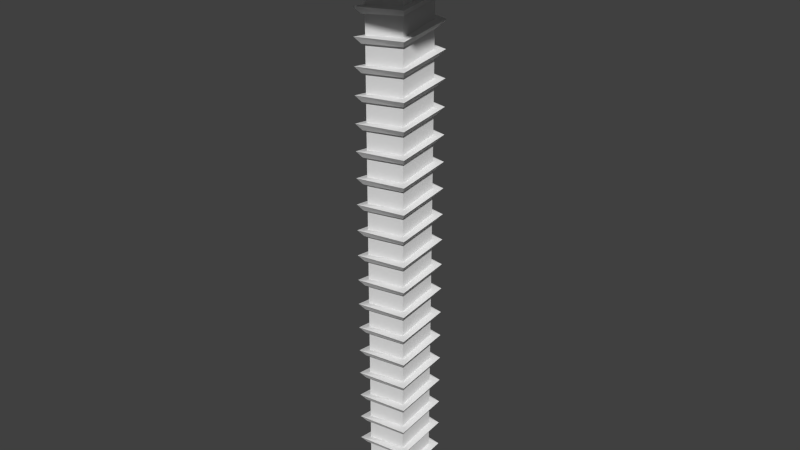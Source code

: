 # Source: Bolt_Long.blend  (saved by Blender 2.72.0; exported with 4.5.12 LTS)
import bpy
from mathutils import Matrix  # noqa: F401  (used for matrix-valued properties, if any)

bpy.ops.wm.read_factory_settings(use_empty=True)
scene = bpy.context.scene
scene.name = 'Scene'

# ---- collections
col_collection_1 = bpy.data.collections.new('Collection 1'); scene.collection.children.link(col_collection_1)

# ---- world
world_world = bpy.data.worlds.new('World'); scene.world = world_world
world_world.color = (0.05088, 0.05088, 0.05088)
world_world.use_sun_shadow = False
world_world.sun_shadow_jitter_overblur = 0.0
world_world.cycles.sampling_method = 'MANUAL'
world_world.cycles.sample_map_resolution = 256

# ---- meshes
me_cube_002 = bpy.data.meshes.new('Cube.002')
me_cube_002.from_pydata([(-1.0, -1.0, -1.0), (-1.0, 1.0, -1.0), (1.0, 1.0, -1.0), (1.0, -1.0, -1.0), (-1.0, -1.0, 1.0), (-1.0, 1.0, 1.0), (1.0, 1.0, 1.0), (1.0, -1.0, 1.0), (0.9859, 0.9949, -0.9991), (-0.8789, 0.8911, -0.9427), (-1.33, 1.342, -0.9449), (-1.114, 1.126, -0.9689), (-0.8911, -0.8789, -0.9179), (-1.342, -1.33, -0.9201), (-1.126, -1.114, -0.9441), (0.8789, -0.8911, -0.8931), (1.33, -1.342, -0.8953), (1.114, -1.126, -0.9193), (0.8911, 0.8789, -0.8683), (1.342, 1.33, -0.8705), (1.126, 1.114, -0.8945), (-0.8789, 0.8911, -0.8435), (-1.33, 1.342, -0.8457), (-1.114, 1.126, -0.8697), (-0.8911, -0.8789, -0.8187), (-1.342, -1.33, -0.8209), (-1.126, -1.114, -0.8449), (0.8789, -0.8911, -0.7939), (1.33, -1.342, -0.7961), (1.114, -1.126, -0.8201), (0.8911, 0.8789, -0.7691), (1.342, 1.33, -0.7713), (1.126, 1.114, -0.7953), (-0.8789, 0.8911, -0.7443), (-1.33, 1.342, -0.7465), (-1.114, 1.126, -0.7705), (-0.8911, -0.8789, -0.7195), (-1.342, -1.33, -0.7217), (-1.126, -1.114, -0.7457), (0.8789, -0.8911, -0.6947), (1.33, -1.342, -0.6969), (1.114, -1.126, -0.7209), (0.8911, 0.8789, -0.6699), (1.342, 1.33, -0.6721), (1.126, 1.114, -0.6961), (-0.8789, 0.8911, -0.6452), (-1.33, 1.342, -0.6473), (-1.114, 1.126, -0.6714), (-0.8911, -0.8789, -0.6204), (-1.342, -1.33, -0.6226), (-1.126, -1.114, -0.6466), (0.8789, -0.8911, -0.5956), (1.33, -1.342, -0.5978), (1.114, -1.126, -0.6218), (0.8911, 0.8789, -0.5708), (1.342, 1.33, -0.573), (1.126, 1.114, -0.597), (-0.8789, 0.8911, -0.546), (-1.33, 1.342, -0.5482), (-1.114, 1.126, -0.5722), (-0.8911, -0.8789, -0.5212), (-1.342, -1.33, -0.5234), (-1.126, -1.114, -0.5474), (0.8789, -0.8911, -0.4964), (1.33, -1.342, -0.4986), (1.114, -1.126, -0.5226), (0.8911, 0.8789, -0.4716), (1.342, 1.33, -0.4738), (1.126, 1.114, -0.4978), (-0.8789, 0.8911, -0.4468), (-1.33, 1.342, -0.449), (-1.114, 1.126, -0.473), (-0.8911, -0.8789, -0.422), (-1.342, -1.33, -0.4242), (-1.126, -1.114, -0.4482), (0.8789, -0.8911, -0.3972), (1.33, -1.342, -0.3994), (1.114, -1.126, -0.4234), (0.8911, 0.8789, -0.3724), (1.342, 1.33, -0.3746), (1.126, 1.114, -0.3986), (-0.8789, 0.8911, -0.3476), (-1.33, 1.342, -0.3498), (-1.114, 1.126, -0.3738), (-0.8911, -0.8789, -0.3229), (-1.342, -1.33, -0.325), (-1.126, -1.114, -0.3491), (0.8789, -0.8911, -0.2981), (1.33, -1.342, -0.3003), (1.114, -1.126, -0.3243), (0.8911, 0.8789, -0.2733), (1.342, 1.33, -0.2755), (1.126, 1.114, -0.2995), (-0.8789, 0.8911, -0.2485), (-1.33, 1.342, -0.2507), (-1.114, 1.126, -0.2747), (-0.8911, -0.8789, -0.2237), (-1.342, -1.33, -0.2259), (-1.126, -1.114, -0.2499), (0.8789, -0.8911, -0.1989), (1.33, -1.342, -0.2011), (1.114, -1.126, -0.2251), (0.8911, 0.8789, -0.1741), (1.342, 1.33, -0.1763), (1.126, 1.114, -0.2003), (-0.8789, 0.8911, -0.1493), (-1.33, 1.342, -0.1515), (-1.114, 1.126, -0.1755), (-0.8911, -0.8789, -0.1245), (-1.342, -1.33, -0.1267), (-1.126, -1.114, -0.1507), (0.8789, -0.8911, -0.09973), (1.33, -1.342, -0.1019), (1.114, -1.126, -0.1259), (0.8911, 0.8789, -0.07493), (1.342, 1.33, -0.07712), (1.126, 1.114, -0.1011), (-0.8789, 0.8911, -0.05014), (-1.33, 1.342, -0.05233), (-1.114, 1.126, -0.07634), (-0.8911, -0.8789, -0.02535), (-1.342, -1.33, -0.02754), (-1.126, -1.114, -0.05155), (0.8789, -0.8911, -0.0005574), (1.33, -1.342, -0.002746), (1.114, -1.126, -0.02675), (0.8911, 0.8789, 0.02423), (1.342, 1.33, 0.02205), (1.126, 1.114, -0.001961), (-0.8789, 0.8911, 0.04903), (-1.33, 1.342, 0.04684), (-1.114, 1.126, 0.02283), (-0.8911, -0.8789, 0.07382), (-1.342, -1.33, 0.07163), (-1.126, -1.114, 0.04762), (0.8789, -0.8911, 0.09861), (1.33, -1.342, 0.09642), (1.114, -1.126, 0.07242), (0.8911, 0.8789, 0.1234), (1.342, 1.33, 0.1212), (1.126, 1.114, 0.09721), (-0.8789, 0.8911, 0.1482), (-1.33, 1.342, 0.146), (-1.114, 1.126, 0.122), (-0.8911, -0.8789, 0.173), (-1.342, -1.33, 0.1708), (-1.126, -1.114, 0.1468), (0.8789, -0.8911, 0.1978), (1.33, -1.342, 0.1956), (1.114, -1.126, 0.1716), (0.8911, 0.8789, 0.2226), (1.342, 1.33, 0.2204), (1.126, 1.114, 0.1964), (-0.8789, 0.8911, 0.2474), (-1.33, 1.342, 0.2452), (-1.114, 1.126, 0.2212), (-0.8911, -0.8789, 0.2722), (-1.342, -1.33, 0.27), (-1.126, -1.114, 0.246), (0.8789, -0.8911, 0.2969), (1.33, -1.342, 0.2948), (1.114, -1.126, 0.2708), (0.8911, 0.8789, 0.3217), (1.342, 1.33, 0.3196), (1.126, 1.114, 0.2955), (-0.8789, 0.8911, 0.3465), (-1.33, 1.342, 0.3443), (-1.114, 1.126, 0.3203), (-0.8911, -0.8789, 0.3713), (-1.342, -1.33, 0.3691), (-1.126, -1.114, 0.3451), (0.8789, -0.8911, 0.3961), (1.33, -1.342, 0.3939), (1.114, -1.126, 0.3699), (0.8911, 0.8789, 0.4209), (1.342, 1.33, 0.4187), (1.126, 1.114, 0.3947), (-0.8789, 0.8911, 0.4457), (-1.33, 1.342, 0.4435), (-1.114, 1.126, 0.4195), (-0.8911, -0.8789, 0.4705), (-1.342, -1.33, 0.4683), (-1.126, -1.114, 0.4443), (0.8789, -0.8911, 0.4953), (1.33, -1.342, 0.4931), (1.114, -1.126, 0.4691), (0.8911, 0.8789, 0.5201), (1.342, 1.33, 0.5179), (1.126, 1.114, 0.4939), (-0.8789, 0.8911, 0.5449), (-1.33, 1.342, 0.5427), (-1.114, 1.126, 0.5187), (-0.8911, -0.8789, 0.5697), (-1.342, -1.33, 0.5675), (-1.126, -1.114, 0.5435), (0.8789, -0.8911, 0.5945), (1.33, -1.342, 0.5923), (1.114, -1.126, 0.5683), (0.8911, 0.8789, 0.6192), (1.342, 1.33, 0.6171), (1.126, 1.114, 0.5931), (-0.8789, 0.8911, 0.644), (-1.33, 1.342, 0.6419), (-1.114, 1.126, 0.6178), (-0.8911, -0.8789, 0.6688), (-1.342, -1.33, 0.6666), (-1.126, -1.114, 0.6426), (0.8789, -0.8911, 0.6936), (1.33, -1.342, 0.6914), (1.114, -1.126, 0.6674), (0.8911, 0.8789, 0.7184), (1.342, 1.33, 0.7162), (1.126, 1.114, 0.6922), (-0.8789, 0.8911, 0.7432), (-1.33, 1.342, 0.741), (-1.114, 1.126, 0.717), (-0.8911, -0.8789, 0.768), (-1.342, -1.33, 0.7658), (-1.126, -1.114, 0.7418), (0.8789, -0.8911, 0.7928), (1.33, -1.342, 0.7906), (1.114, -1.126, 0.7666), (0.8911, 0.8789, 0.8176), (1.342, 1.33, 0.8154), (1.126, 1.114, 0.7914), (-0.8789, 0.8911, 0.8424), (-1.33, 1.342, 0.8402), (-1.114, 1.126, 0.8162), (-0.8911, -0.8789, 0.8672), (-1.342, -1.33, 0.865), (-1.126, -1.114, 0.841), (0.8789, -0.8911, 0.892), (1.33, -1.342, 0.8898), (1.114, -1.126, 0.8658), (0.8911, 0.8789, 0.9168), (1.342, 1.33, 0.9146), (1.126, 1.114, 0.8906), (-0.8789, 0.8911, 0.9415), (-1.33, 1.342, 0.9394), (-1.114, 1.126, 0.9154), (-0.8911, -0.8789, 0.9663), (-1.342, -1.33, 0.9642), (-1.126, -1.114, 0.9401), (0.8789, -0.8911, 0.9911), (1.33, -1.342, 0.9889), (1.114, -1.126, 0.9649), (0.8911, 0.8789, 1.016), (1.342, 1.33, 1.014), (1.126, 1.114, 0.9897), (-1.0, -1.0, 1.027), (-1.0, 1.0, 1.027), (1.0, 1.0, 1.027), (1.0, -1.0, 1.027), (-3.782, -3.782, 1.055), (-3.782, 3.782, 1.055), (3.782, 3.782, 1.055), (3.782, -3.782, 1.055), (-3.782, -3.782, 1.204), (-3.782, 3.782, 1.204), (3.782, 3.782, 1.204), (3.782, -3.782, 1.204), (-3.47, -3.47, 1.221), (-3.47, 3.47, 1.221), (3.47, 3.47, 1.221), (3.47, -3.47, 1.221)], [], [(4, 5, 1, 0), (5, 6, 2, 1), (6, 7, 3, 2), (7, 4, 0, 3), (0, 1, 2, 3), (4, 7, 252, 249), (10, 9, 12, 13), (13, 12, 15, 16), (16, 15, 18, 19), (19, 18, 21, 22), (22, 21, 24, 25), (25, 24, 27, 28), (28, 27, 30, 31), (31, 30, 33, 34), (34, 33, 36, 37), (37, 36, 39, 40), (40, 39, 42, 43), (43, 42, 45, 46), (46, 45, 48, 49), (49, 48, 51, 52), (52, 51, 54, 55), (55, 54, 57, 58), (58, 57, 60, 61), (61, 60, 63, 64), (64, 63, 66, 67), (67, 66, 69, 70), (70, 69, 72, 73), (73, 72, 75, 76), (76, 75, 78, 79), (79, 78, 81, 82), (82, 81, 84, 85), (85, 84, 87, 88), (88, 87, 90, 91), (91, 90, 93, 94), (94, 93, 96, 97), (97, 96, 99, 100), (100, 99, 102, 103), (103, 102, 105, 106), (106, 105, 108, 109), (109, 108, 111, 112), (112, 111, 114, 115), (115, 114, 117, 118), (118, 117, 120, 121), (121, 120, 123, 124), (124, 123, 126, 127), (127, 126, 129, 130), (130, 129, 132, 133), (133, 132, 135, 136), (136, 135, 138, 139), (139, 138, 141, 142), (142, 141, 144, 145), (145, 144, 147, 148), (148, 147, 150, 151), (151, 150, 153, 154), (154, 153, 156, 157), (157, 156, 159, 160), (160, 159, 162, 163), (163, 162, 165, 166), (166, 165, 168, 169), (169, 168, 171, 172), (172, 171, 174, 175), (175, 174, 177, 178), (178, 177, 180, 181), (181, 180, 183, 184), (184, 183, 186, 187), (187, 186, 189, 190), (190, 189, 192, 193), (193, 192, 195, 196), (196, 195, 198, 199), (199, 198, 201, 202), (202, 201, 204, 205), (205, 204, 207, 208), (208, 207, 210, 211), (211, 210, 213, 214), (214, 213, 216, 217), (217, 216, 219, 220), (220, 219, 222, 223), (223, 222, 225, 226), (226, 225, 228, 229), (229, 228, 231, 232), (232, 231, 234, 235), (235, 234, 237, 238), (238, 237, 240, 241), (241, 240, 243, 244), (244, 243, 246, 247), (10, 11, 14, 13), (13, 14, 17, 16), (16, 17, 20, 19), (19, 20, 23, 22), (22, 23, 26, 25), (25, 26, 29, 28), (28, 29, 32, 31), (31, 32, 35, 34), (34, 35, 38, 37), (37, 38, 41, 40), (40, 41, 44, 43), (43, 44, 47, 46), (46, 47, 50, 49), (49, 50, 53, 52), (52, 53, 56, 55), (55, 56, 59, 58), (58, 59, 62, 61), (61, 62, 65, 64), (64, 65, 68, 67), (67, 68, 71, 70), (70, 71, 74, 73), (73, 74, 77, 76), (76, 77, 80, 79), (79, 80, 83, 82), (82, 83, 86, 85), (85, 86, 89, 88), (88, 89, 92, 91), (91, 92, 95, 94), (94, 95, 98, 97), (97, 98, 101, 100), (100, 101, 104, 103), (103, 104, 107, 106), (106, 107, 110, 109), (109, 110, 113, 112), (112, 113, 116, 115), (115, 116, 119, 118), (118, 119, 122, 121), (121, 122, 125, 124), (124, 125, 128, 127), (127, 128, 131, 130), (130, 131, 134, 133), (133, 134, 137, 136), (136, 137, 140, 139), (139, 140, 143, 142), (142, 143, 146, 145), (145, 146, 149, 148), (148, 149, 152, 151), (151, 152, 155, 154), (154, 155, 158, 157), (157, 158, 161, 160), (160, 161, 164, 163), (163, 164, 167, 166), (166, 167, 170, 169), (169, 170, 173, 172), (172, 173, 176, 175), (175, 176, 179, 178), (178, 179, 182, 181), (181, 182, 185, 184), (184, 185, 188, 187), (187, 188, 191, 190), (190, 191, 194, 193), (193, 194, 197, 196), (196, 197, 200, 199), (199, 200, 203, 202), (202, 203, 206, 205), (205, 206, 209, 208), (208, 209, 212, 211), (211, 212, 215, 214), (214, 215, 218, 217), (217, 218, 221, 220), (220, 221, 224, 223), (223, 224, 227, 226), (226, 227, 230, 229), (229, 230, 233, 232), (232, 233, 236, 235), (235, 236, 239, 238), (238, 239, 242, 241), (241, 242, 245, 244), (244, 245, 248, 247), (11, 9, 12, 14), (14, 12, 15, 17), (17, 15, 18, 20), (20, 18, 21, 23), (23, 21, 24, 26), (26, 24, 27, 29), (29, 27, 30, 32), (32, 30, 33, 35), (35, 33, 36, 38), (38, 36, 39, 41), (41, 39, 42, 44), (44, 42, 45, 47), (47, 45, 48, 50), (50, 48, 51, 53), (53, 51, 54, 56), (56, 54, 57, 59), (59, 57, 60, 62), (62, 60, 63, 65), (65, 63, 66, 68), (68, 66, 69, 71), (71, 69, 72, 74), (74, 72, 75, 77), (77, 75, 78, 80), (80, 78, 81, 83), (83, 81, 84, 86), (86, 84, 87, 89), (89, 87, 90, 92), (92, 90, 93, 95), (95, 93, 96, 98), (98, 96, 99, 101), (101, 99, 102, 104), (104, 102, 105, 107), (107, 105, 108, 110), (110, 108, 111, 113), (113, 111, 114, 116), (116, 114, 117, 119), (119, 117, 120, 122), (122, 120, 123, 125), (125, 123, 126, 128), (128, 126, 129, 131), (131, 129, 132, 134), (134, 132, 135, 137), (137, 135, 138, 140), (140, 138, 141, 143), (143, 141, 144, 146), (146, 144, 147, 149), (149, 147, 150, 152), (152, 150, 153, 155), (155, 153, 156, 158), (158, 156, 159, 161), (161, 159, 162, 164), (164, 162, 165, 167), (167, 165, 168, 170), (170, 168, 171, 173), (173, 171, 174, 176), (176, 174, 177, 179), (179, 177, 180, 182), (182, 180, 183, 185), (185, 183, 186, 188), (188, 186, 189, 191), (191, 189, 192, 194), (194, 192, 195, 197), (197, 195, 198, 200), (200, 198, 201, 203), (203, 201, 204, 206), (206, 204, 207, 209), (209, 207, 210, 212), (212, 210, 213, 215), (215, 213, 216, 218), (218, 216, 219, 221), (221, 219, 222, 224), (224, 222, 225, 227), (227, 225, 228, 230), (230, 228, 231, 233), (233, 231, 234, 236), (236, 234, 237, 239), (239, 237, 240, 242), (242, 240, 243, 245), (245, 243, 246, 248), (8, 9, 10), (8, 11, 10), (8, 9, 11), (249, 252, 256, 253), (7, 6, 251, 252), (6, 5, 250, 251), (5, 4, 249, 250), (253, 256, 260, 257), (252, 251, 255, 256), (251, 250, 254, 255), (250, 249, 253, 254), (257, 260, 264, 261), (256, 255, 259, 260), (255, 254, 258, 259), (254, 253, 257, 258), (264, 263, 262, 261), (260, 259, 263, 264), (259, 258, 262, 263), (258, 257, 261, 262)])
me_cube_002.use_remesh_preserve_volume = False
me_cube_002.use_remesh_preserve_attributes = False
me_cube_002.use_mirror_vertex_groups = False
me_cube_002.update()

# ---- objects
ob_cube_001 = bpy.data.objects.new('Cube.001', me_cube_002)

# ---- transforms, parenting, visibility, modifiers, constraints
ob_cube_001.location = (0.0, 0.0, 8.175)
ob_cube_001.rotation_euler = (0.0, -0.0, -1.571)
ob_cube_001.scale = (0.6661, 0.6661, 8.455)
ob_cube_001.lineart.crease_threshold = 0.0

# ---- collection membership
col_collection_1.objects.link(ob_cube_001)

# ---- scene / render settings (as saved in the file)
scene.frame_start = 1; scene.frame_end = 250; scene.frame_set(1)
scene.render.engine = 'BLENDER_EEVEE_NEXT'
scene.render.resolution_percentage = 50
scene.render.dither_intensity = 0.0
scene.cycles.use_denoising = False
scene.cycles.samples = 10
scene.cycles.sampling_pattern = 'TABULATED_SOBOL'
scene.cycles.light_sampling_threshold = 0.0
scene.cycles.use_adaptive_sampling = False
scene.cycles.use_light_tree = False
scene.cycles.blur_glossy = 0.0
scene.cycles.pixel_filter_type = 'GAUSSIAN'
scene.cycles.sample_clamp_indirect = 0.0
scene.view_settings.view_transform = 'Standard'
bpy.context.view_layer.update()

# ---- added for rendering (the .blend has no active camera and no usable light): camera, sun
cam_auto = bpy.data.cameras.new('AutoCamera')
cam_auto.lens = 50.0
cam_auto.sensor_width = 36.0
cam_auto.clip_end = 1000.0
ob_auto_camera = bpy.data.objects.new('AutoCamera', cam_auto)
scene.collection.objects.link(ob_auto_camera)
ob_auto_camera.location = (18.5825, -22.299, 23.9744)
ob_auto_camera.rotation_euler = (1.09748, -7.21219e-08, 0.694738)
scene.camera = ob_auto_camera
light_auto_sun = bpy.data.lights.new('AutoSun', 'SUN')
light_auto_sun.energy = 3.0
light_auto_sun.angle = 0.0523599
ob_auto_sun = bpy.data.objects.new('AutoSun', light_auto_sun)
scene.collection.objects.link(ob_auto_sun)
ob_auto_sun.rotation_euler = (0.872665, 0.174533, 0.523599)
bpy.context.view_layer.update()
